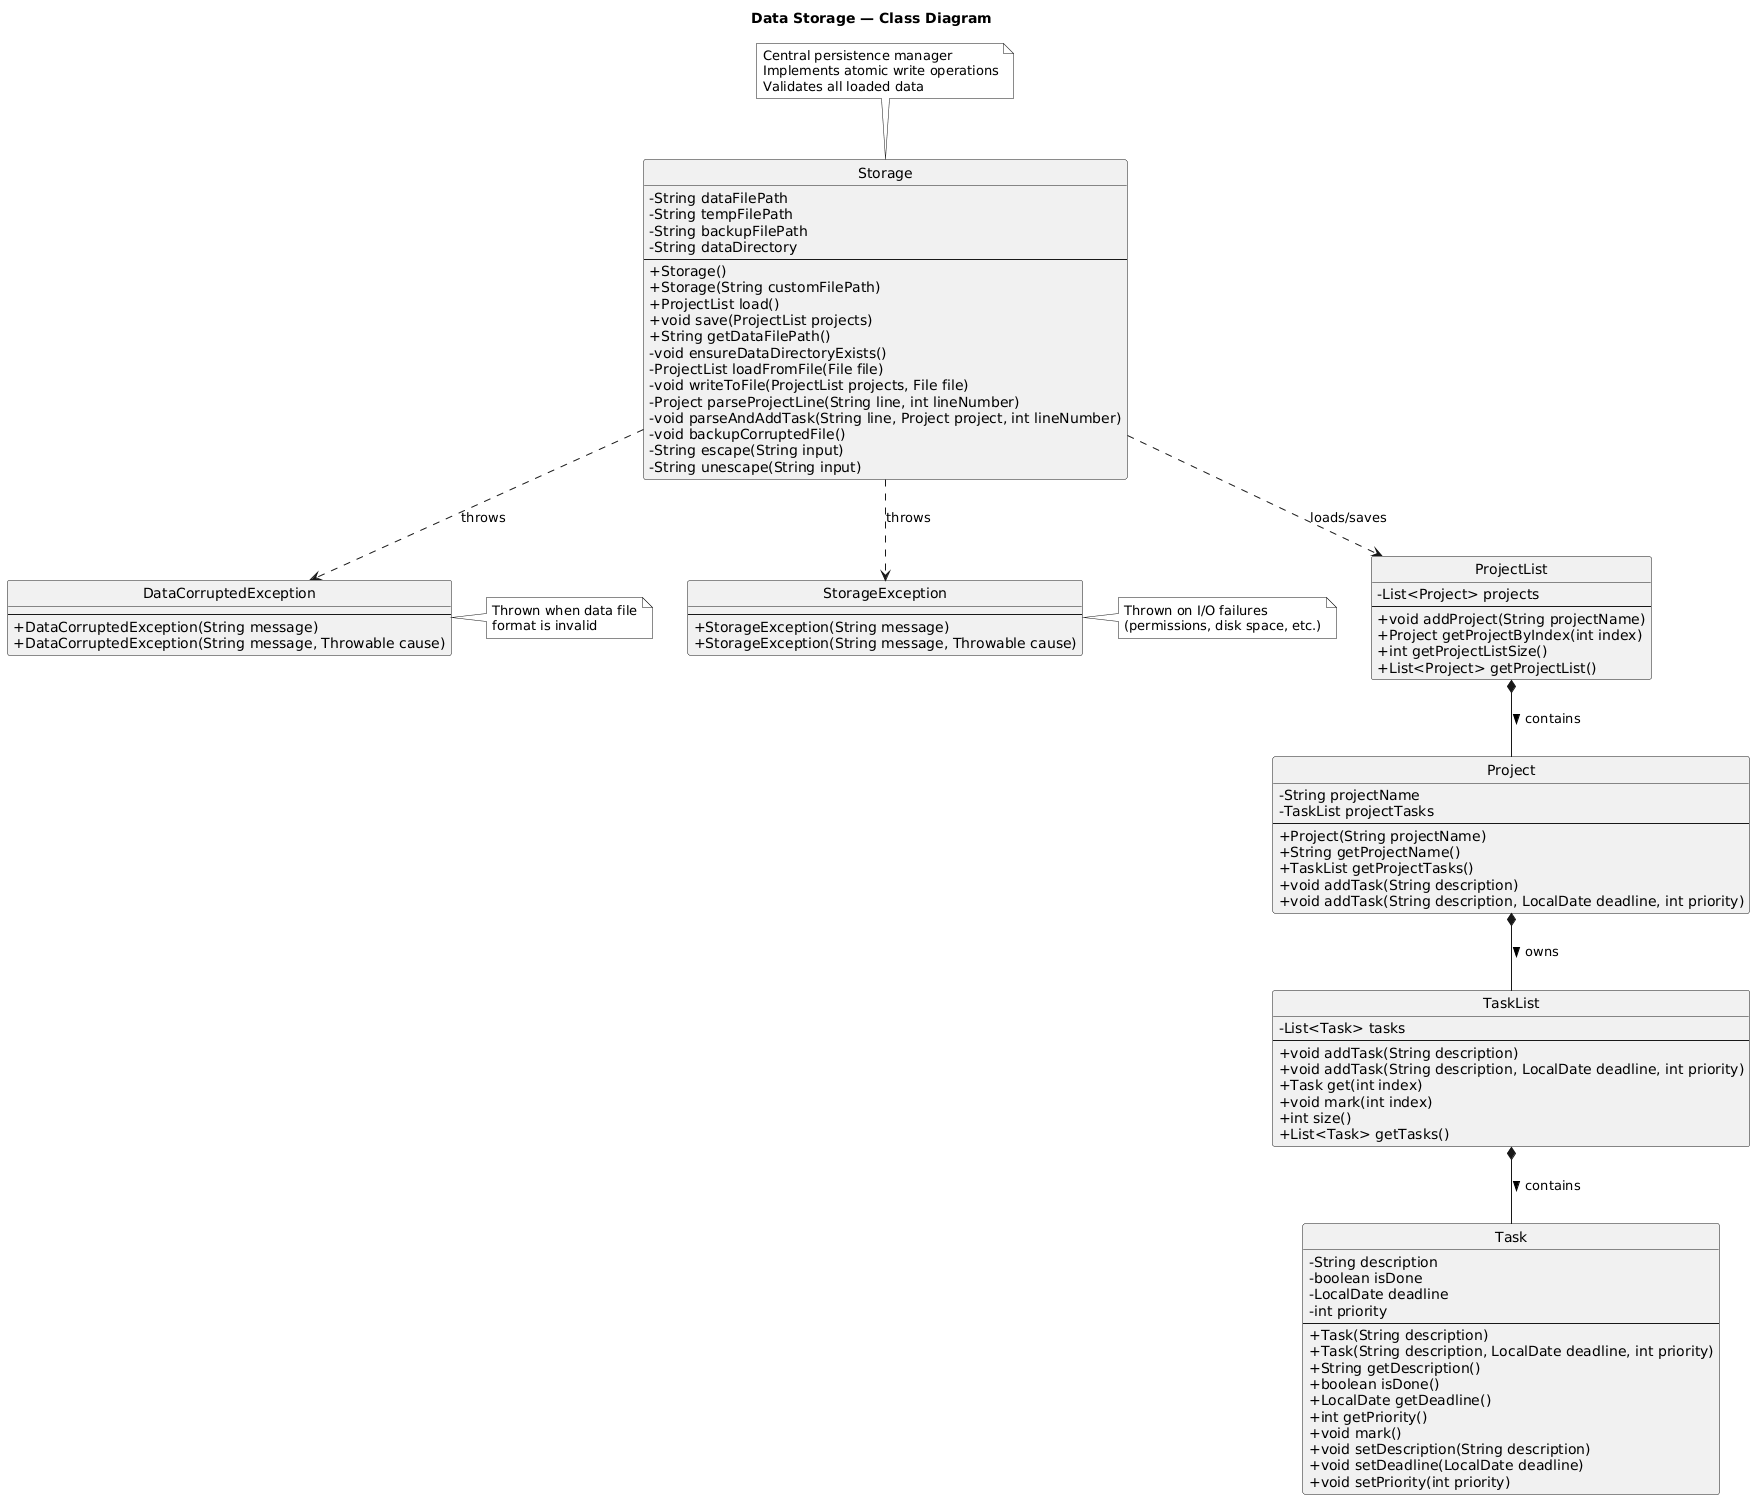

The diagram above was rendered by PlantUML. Its source (embedded in the PNG):
@startuml
title Data Storage — Class Diagram

skinparam classAttributeIconSize 0
skinparam shadowing false
skinparam monochrome true
hide circle

class Storage {
  - String dataFilePath
  - String tempFilePath
  - String backupFilePath
  - String dataDirectory
  --
  + Storage()
  + Storage(String customFilePath)
  + ProjectList load()
  + void save(ProjectList projects)
  + String getDataFilePath()
  - void ensureDataDirectoryExists()
  - ProjectList loadFromFile(File file)
  - void writeToFile(ProjectList projects, File file)
  - Project parseProjectLine(String line, int lineNumber)
  - void parseAndAddTask(String line, Project project, int lineNumber)
  - void backupCorruptedFile()
  - String escape(String input)
  - String unescape(String input)
}

class ProjectList {
  - List<Project> projects
  --
  + void addProject(String projectName)
  + Project getProjectByIndex(int index)
  + int getProjectListSize()
  + List<Project> getProjectList()
}

class Project {
  - String projectName
  - TaskList projectTasks
  --
  + Project(String projectName)
  + String getProjectName()
  + TaskList getProjectTasks()
  + void addTask(String description)
  + void addTask(String description, LocalDate deadline, int priority)
}

class TaskList {
  - List<Task> tasks
  --
  + void addTask(String description)
  + void addTask(String description, LocalDate deadline, int priority)
  + Task get(int index)
  + void mark(int index)
  + int size()
  + List<Task> getTasks()
}

class Task {
  - String description
  - boolean isDone
  - LocalDate deadline
  - int priority
  --
  + Task(String description)
  + Task(String description, LocalDate deadline, int priority)
  + String getDescription()
  + boolean isDone()
  + LocalDate getDeadline()
  + int getPriority()
  + void mark()
  + void setDescription(String description)
  + void setDeadline(LocalDate deadline)
  + void setPriority(int priority)
}

class DataCorruptedException {
  --
  + DataCorruptedException(String message)
  + DataCorruptedException(String message, Throwable cause)
}

class StorageException {
  --
  + StorageException(String message)
  + StorageException(String message, Throwable cause)
}

' Relationships
Storage ..> ProjectList : loads/saves
Storage ..> DataCorruptedException : throws
Storage ..> StorageException : throws
ProjectList *-- Project : contains >
Project *-- TaskList : owns >
TaskList *-- Task : contains >

note top of Storage
  Central persistence manager
  Implements atomic write operations
  Validates all loaded data
end note

note right of DataCorruptedException
  Thrown when data file
  format is invalid
end note

note right of StorageException
  Thrown on I/O failures
  (permissions, disk space, etc.)
end note
@enduml